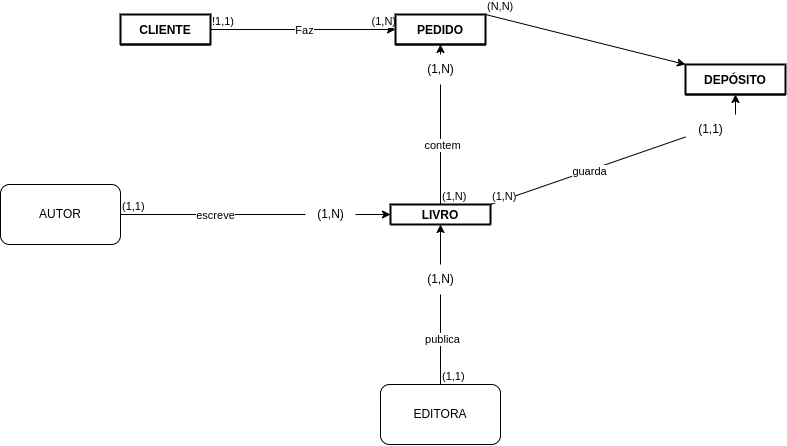

The diagram above was exported from draw.io. Its source (the exported page's mxGraphModel, read from the mxfile embedded in the PNG):
<mxGraphModel dx="1091" dy="1087" grid="1" gridSize="10" guides="1" tooltips="1" connect="1" arrows="1" fold="1" page="1" pageScale="1" pageWidth="850" pageHeight="1100" math="0" shadow="0" extFonts="Permanent Marker^https://fonts.googleapis.com/css?family=Permanent+Marker">
  <root>
    <mxCell id="0" />
    <mxCell id="1" parent="0" />
    <mxCell id="LWcOsDqIuUJao-6S2ubT-8" value="CLIENTE" style="shape=table;startSize=30;container=1;collapsible=1;childLayout=tableLayout;fixedRows=1;rowLines=0;fontStyle=1;align=center;resizeLast=1;strokeWidth=2;" parent="1" vertex="1" collapsed="1">
      <mxGeometry x="335" y="1110" width="90" height="30" as="geometry">
        <mxRectangle x="30" y="1150" width="200" height="110" as="alternateBounds" />
      </mxGeometry>
    </mxCell>
    <mxCell id="LWcOsDqIuUJao-6S2ubT-9" value="" style="shape=partialRectangle;collapsible=0;dropTarget=0;pointerEvents=0;fillColor=none;points=[[0,0.5],[1,0.5]];portConstraint=eastwest;top=0;left=0;right=0;bottom=1;" parent="LWcOsDqIuUJao-6S2ubT-8" vertex="1">
      <mxGeometry y="30" width="200" height="30" as="geometry" />
    </mxCell>
    <mxCell id="LWcOsDqIuUJao-6S2ubT-10" value="PK" style="shape=partialRectangle;overflow=hidden;connectable=0;fillColor=none;top=0;left=0;bottom=0;right=0;fontStyle=1;" parent="LWcOsDqIuUJao-6S2ubT-9" vertex="1">
      <mxGeometry width="30" height="30" as="geometry">
        <mxRectangle width="30" height="30" as="alternateBounds" />
      </mxGeometry>
    </mxCell>
    <mxCell id="LWcOsDqIuUJao-6S2ubT-11" value="cpf" style="shape=partialRectangle;overflow=hidden;connectable=0;fillColor=none;top=0;left=0;bottom=0;right=0;align=left;spacingLeft=6;fontStyle=5;" parent="LWcOsDqIuUJao-6S2ubT-9" vertex="1">
      <mxGeometry x="30" width="170" height="30" as="geometry">
        <mxRectangle width="170" height="30" as="alternateBounds" />
      </mxGeometry>
    </mxCell>
    <mxCell id="LWcOsDqIuUJao-6S2ubT-12" value="" style="shape=partialRectangle;collapsible=0;dropTarget=0;pointerEvents=0;fillColor=none;points=[[0,0.5],[1,0.5]];portConstraint=eastwest;top=0;left=0;right=0;bottom=0;" parent="LWcOsDqIuUJao-6S2ubT-8" vertex="1">
      <mxGeometry y="60" width="200" height="50" as="geometry" />
    </mxCell>
    <mxCell id="LWcOsDqIuUJao-6S2ubT-13" value="" style="shape=partialRectangle;overflow=hidden;connectable=0;fillColor=none;top=0;left=0;bottom=0;right=0;" parent="LWcOsDqIuUJao-6S2ubT-12" vertex="1">
      <mxGeometry width="30" height="50" as="geometry">
        <mxRectangle width="30" height="50" as="alternateBounds" />
      </mxGeometry>
    </mxCell>
    <mxCell id="LWcOsDqIuUJao-6S2ubT-14" value="nome&#10;&#10;endereço" style="shape=partialRectangle;overflow=hidden;connectable=0;fillColor=none;top=0;left=0;bottom=0;right=0;align=left;spacingLeft=6;" parent="LWcOsDqIuUJao-6S2ubT-12" vertex="1">
      <mxGeometry x="30" width="170" height="50" as="geometry">
        <mxRectangle width="170" height="50" as="alternateBounds" />
      </mxGeometry>
    </mxCell>
    <mxCell id="zJOaB44fdJEcTuTBnsfp-26" value="" style="endArrow=classic;html=1;rounded=0;exitX=1;exitY=0.5;exitDx=0;exitDy=0;entryX=0;entryY=0.5;entryDx=0;entryDy=0;" edge="1" parent="1" source="LWcOsDqIuUJao-6S2ubT-9" target="zJOaB44fdJEcTuTBnsfp-38">
      <mxGeometry relative="1" as="geometry">
        <mxPoint x="310" y="1140" as="sourcePoint" />
        <mxPoint x="595" y="1180" as="targetPoint" />
      </mxGeometry>
    </mxCell>
    <mxCell id="zJOaB44fdJEcTuTBnsfp-27" value="Faz" style="edgeLabel;resizable=0;html=1;align=center;verticalAlign=middle;" connectable="0" vertex="1" parent="zJOaB44fdJEcTuTBnsfp-26">
      <mxGeometry relative="1" as="geometry" />
    </mxCell>
    <mxCell id="zJOaB44fdJEcTuTBnsfp-28" value="!1,1)" style="edgeLabel;resizable=0;html=1;align=left;verticalAlign=bottom;" connectable="0" vertex="1" parent="zJOaB44fdJEcTuTBnsfp-26">
      <mxGeometry x="-1" relative="1" as="geometry" />
    </mxCell>
    <mxCell id="zJOaB44fdJEcTuTBnsfp-29" value="(1,N)" style="edgeLabel;resizable=0;html=1;align=right;verticalAlign=bottom;" connectable="0" vertex="1" parent="zJOaB44fdJEcTuTBnsfp-26">
      <mxGeometry x="1" relative="1" as="geometry" />
    </mxCell>
    <mxCell id="zJOaB44fdJEcTuTBnsfp-37" value="PEDIDO" style="shape=table;startSize=30;container=1;collapsible=1;childLayout=tableLayout;fixedRows=1;rowLines=0;fontStyle=1;align=center;resizeLast=1;strokeWidth=2;" vertex="1" collapsed="1" parent="1">
      <mxGeometry x="610" y="1110" width="90" height="30" as="geometry">
        <mxRectangle x="610" y="1110" width="140" height="105" as="alternateBounds" />
      </mxGeometry>
    </mxCell>
    <mxCell id="zJOaB44fdJEcTuTBnsfp-38" value="" style="shape=partialRectangle;collapsible=0;dropTarget=0;pointerEvents=0;fillColor=none;points=[[0,0.5],[1,0.5]];portConstraint=eastwest;top=0;left=0;right=0;bottom=1;" vertex="1" parent="zJOaB44fdJEcTuTBnsfp-37">
      <mxGeometry y="30" width="140" height="30" as="geometry" />
    </mxCell>
    <mxCell id="zJOaB44fdJEcTuTBnsfp-39" value="" style="shape=partialRectangle;overflow=hidden;connectable=0;fillColor=none;top=0;left=0;bottom=0;right=0;fontStyle=1;" vertex="1" parent="zJOaB44fdJEcTuTBnsfp-38">
      <mxGeometry width="30" height="30" as="geometry">
        <mxRectangle width="30" height="30" as="alternateBounds" />
      </mxGeometry>
    </mxCell>
    <mxCell id="zJOaB44fdJEcTuTBnsfp-40" value="" style="shape=partialRectangle;overflow=hidden;connectable=0;fillColor=none;top=0;left=0;bottom=0;right=0;align=left;spacingLeft=6;fontStyle=5;" vertex="1" parent="zJOaB44fdJEcTuTBnsfp-38">
      <mxGeometry x="30" width="110" height="30" as="geometry">
        <mxRectangle width="110" height="30" as="alternateBounds" />
      </mxGeometry>
    </mxCell>
    <mxCell id="zJOaB44fdJEcTuTBnsfp-41" value="" style="shape=partialRectangle;collapsible=0;dropTarget=0;pointerEvents=0;fillColor=none;points=[[0,0.5],[1,0.5]];portConstraint=eastwest;top=0;left=0;right=0;bottom=0;" vertex="1" parent="zJOaB44fdJEcTuTBnsfp-37">
      <mxGeometry y="60" width="140" height="30" as="geometry" />
    </mxCell>
    <mxCell id="zJOaB44fdJEcTuTBnsfp-42" value="" style="shape=partialRectangle;overflow=hidden;connectable=0;fillColor=none;top=0;left=0;bottom=0;right=0;" vertex="1" parent="zJOaB44fdJEcTuTBnsfp-41">
      <mxGeometry width="30" height="30" as="geometry">
        <mxRectangle width="30" height="30" as="alternateBounds" />
      </mxGeometry>
    </mxCell>
    <mxCell id="zJOaB44fdJEcTuTBnsfp-43" value="boleto&#10;numero_cartão" style="shape=partialRectangle;overflow=hidden;connectable=0;fillColor=none;top=0;left=0;bottom=0;right=0;align=left;spacingLeft=6;" vertex="1" parent="zJOaB44fdJEcTuTBnsfp-41">
      <mxGeometry x="30" width="110" height="30" as="geometry">
        <mxRectangle width="110" height="30" as="alternateBounds" />
      </mxGeometry>
    </mxCell>
    <mxCell id="zJOaB44fdJEcTuTBnsfp-44" value="DEPÓSITO" style="shape=table;startSize=30;container=1;collapsible=1;childLayout=tableLayout;fixedRows=1;rowLines=0;fontStyle=1;align=center;resizeLast=1;strokeWidth=2;" vertex="1" collapsed="1" parent="1">
      <mxGeometry x="900" y="1160" width="100" height="30" as="geometry">
        <mxRectangle x="1040" y="1200" width="190" height="180" as="alternateBounds" />
      </mxGeometry>
    </mxCell>
    <mxCell id="zJOaB44fdJEcTuTBnsfp-45" value="" style="shape=partialRectangle;collapsible=0;dropTarget=0;pointerEvents=0;fillColor=none;points=[[0,0.5],[1,0.5]];portConstraint=eastwest;top=0;left=0;right=0;bottom=1;" vertex="1" parent="zJOaB44fdJEcTuTBnsfp-44">
      <mxGeometry y="30" width="190" height="30" as="geometry" />
    </mxCell>
    <mxCell id="zJOaB44fdJEcTuTBnsfp-46" value="" style="shape=partialRectangle;overflow=hidden;connectable=0;fillColor=none;top=0;left=0;bottom=0;right=0;fontStyle=1;" vertex="1" parent="zJOaB44fdJEcTuTBnsfp-45">
      <mxGeometry width="30" height="30" as="geometry">
        <mxRectangle width="30" height="30" as="alternateBounds" />
      </mxGeometry>
    </mxCell>
    <mxCell id="zJOaB44fdJEcTuTBnsfp-47" value="" style="shape=partialRectangle;overflow=hidden;connectable=0;fillColor=none;top=0;left=0;bottom=0;right=0;align=left;spacingLeft=6;fontStyle=5;" vertex="1" parent="zJOaB44fdJEcTuTBnsfp-45">
      <mxGeometry x="30" width="160" height="30" as="geometry">
        <mxRectangle width="160" height="30" as="alternateBounds" />
      </mxGeometry>
    </mxCell>
    <mxCell id="zJOaB44fdJEcTuTBnsfp-48" value="" style="shape=partialRectangle;collapsible=0;dropTarget=0;pointerEvents=0;fillColor=none;points=[[0,0.5],[1,0.5]];portConstraint=eastwest;top=0;left=0;right=0;bottom=0;" vertex="1" parent="zJOaB44fdJEcTuTBnsfp-44">
      <mxGeometry y="60" width="190" height="80" as="geometry" />
    </mxCell>
    <mxCell id="zJOaB44fdJEcTuTBnsfp-49" value="" style="shape=partialRectangle;overflow=hidden;connectable=0;fillColor=none;top=0;left=0;bottom=0;right=0;" vertex="1" parent="zJOaB44fdJEcTuTBnsfp-48">
      <mxGeometry width="30" height="80" as="geometry">
        <mxRectangle width="30" height="80" as="alternateBounds" />
      </mxGeometry>
    </mxCell>
    <mxCell id="zJOaB44fdJEcTuTBnsfp-50" value="process_pagam_cartão&#10;process_pagam_boleto&#10;envia_pedido" style="shape=partialRectangle;overflow=hidden;connectable=0;fillColor=none;top=0;left=0;bottom=0;right=0;align=left;spacingLeft=6;" vertex="1" parent="zJOaB44fdJEcTuTBnsfp-48">
      <mxGeometry x="30" width="160" height="80" as="geometry">
        <mxRectangle width="160" height="80" as="alternateBounds" />
      </mxGeometry>
    </mxCell>
    <mxCell id="zJOaB44fdJEcTuTBnsfp-51" value="" style="endArrow=classic;html=1;rounded=0;exitX=1;exitY=0;exitDx=0;exitDy=0;entryX=0;entryY=0;entryDx=0;entryDy=0;" edge="1" parent="1" source="zJOaB44fdJEcTuTBnsfp-37" target="zJOaB44fdJEcTuTBnsfp-44">
      <mxGeometry relative="1" as="geometry">
        <mxPoint x="780" y="1205" as="sourcePoint" />
        <mxPoint x="1160" y="1165" as="targetPoint" />
      </mxGeometry>
    </mxCell>
    <mxCell id="zJOaB44fdJEcTuTBnsfp-53" value="(N,N)" style="edgeLabel;resizable=0;html=1;align=left;verticalAlign=bottom;" connectable="0" vertex="1" parent="zJOaB44fdJEcTuTBnsfp-51">
      <mxGeometry x="-1" relative="1" as="geometry" />
    </mxCell>
    <mxCell id="zJOaB44fdJEcTuTBnsfp-55" value="" style="endArrow=classic;html=1;rounded=0;entryX=0.5;entryY=1;entryDx=0;entryDy=0;exitX=1;exitY=0;exitDx=0;exitDy=0;startArrow=none;" edge="1" parent="1" source="zJOaB44fdJEcTuTBnsfp-59" target="zJOaB44fdJEcTuTBnsfp-44">
      <mxGeometry relative="1" as="geometry">
        <mxPoint x="770" y="1390" as="sourcePoint" />
        <mxPoint x="1000" y="1390" as="targetPoint" />
      </mxGeometry>
    </mxCell>
    <mxCell id="zJOaB44fdJEcTuTBnsfp-61" value="LIVRO" style="shape=table;startSize=20;container=1;collapsible=1;childLayout=tableLayout;fixedRows=1;rowLines=0;fontStyle=1;align=center;resizeLast=1;strokeWidth=2;rounded=1;" vertex="1" collapsed="1" parent="1">
      <mxGeometry x="605" y="1300" width="100" height="20" as="geometry">
        <mxRectangle x="600" y="1480" width="140" height="105" as="alternateBounds" />
      </mxGeometry>
    </mxCell>
    <mxCell id="zJOaB44fdJEcTuTBnsfp-62" value="" style="shape=partialRectangle;collapsible=0;dropTarget=0;pointerEvents=0;fillColor=none;points=[[0,0.5],[1,0.5]];portConstraint=eastwest;top=0;left=0;right=0;bottom=1;" vertex="1" parent="zJOaB44fdJEcTuTBnsfp-61">
      <mxGeometry y="30" width="140" height="30" as="geometry" />
    </mxCell>
    <mxCell id="zJOaB44fdJEcTuTBnsfp-63" value="" style="shape=partialRectangle;overflow=hidden;connectable=0;fillColor=none;top=0;left=0;bottom=0;right=0;fontStyle=1;" vertex="1" parent="zJOaB44fdJEcTuTBnsfp-62">
      <mxGeometry width="30" height="30" as="geometry">
        <mxRectangle width="30" height="30" as="alternateBounds" />
      </mxGeometry>
    </mxCell>
    <mxCell id="zJOaB44fdJEcTuTBnsfp-64" value="" style="shape=partialRectangle;overflow=hidden;connectable=0;fillColor=none;top=0;left=0;bottom=0;right=0;align=left;spacingLeft=6;fontStyle=5;" vertex="1" parent="zJOaB44fdJEcTuTBnsfp-62">
      <mxGeometry x="30" width="110" height="30" as="geometry">
        <mxRectangle width="110" height="30" as="alternateBounds" />
      </mxGeometry>
    </mxCell>
    <mxCell id="zJOaB44fdJEcTuTBnsfp-65" value="" style="shape=partialRectangle;collapsible=0;dropTarget=0;pointerEvents=0;fillColor=none;points=[[0,0.5],[1,0.5]];portConstraint=eastwest;top=0;left=0;right=0;bottom=0;" vertex="1" parent="zJOaB44fdJEcTuTBnsfp-61">
      <mxGeometry y="60" width="140" height="30" as="geometry" />
    </mxCell>
    <mxCell id="zJOaB44fdJEcTuTBnsfp-66" value="" style="shape=partialRectangle;overflow=hidden;connectable=0;fillColor=none;top=0;left=0;bottom=0;right=0;" vertex="1" parent="zJOaB44fdJEcTuTBnsfp-65">
      <mxGeometry width="30" height="30" as="geometry">
        <mxRectangle width="30" height="30" as="alternateBounds" />
      </mxGeometry>
    </mxCell>
    <mxCell id="zJOaB44fdJEcTuTBnsfp-67" value="" style="shape=partialRectangle;overflow=hidden;connectable=0;fillColor=none;top=0;left=0;bottom=0;right=0;align=left;spacingLeft=6;" vertex="1" parent="zJOaB44fdJEcTuTBnsfp-65">
      <mxGeometry x="30" width="110" height="30" as="geometry">
        <mxRectangle width="110" height="30" as="alternateBounds" />
      </mxGeometry>
    </mxCell>
    <mxCell id="zJOaB44fdJEcTuTBnsfp-68" value="" style="endArrow=classic;html=1;rounded=0;entryX=0.5;entryY=1;entryDx=0;entryDy=0;exitX=0.5;exitY=0;exitDx=0;exitDy=0;startArrow=none;" edge="1" parent="1" source="zJOaB44fdJEcTuTBnsfp-71" target="zJOaB44fdJEcTuTBnsfp-37">
      <mxGeometry relative="1" as="geometry">
        <mxPoint x="570" y="1447.5" as="sourcePoint" />
        <mxPoint x="870" y="1190" as="targetPoint" />
      </mxGeometry>
    </mxCell>
    <mxCell id="zJOaB44fdJEcTuTBnsfp-72" value="" style="endArrow=classic;html=1;rounded=0;entryX=0.5;entryY=1;entryDx=0;entryDy=0;exitX=0.5;exitY=0;exitDx=0;exitDy=0;startArrow=none;" edge="1" parent="1" source="zJOaB44fdJEcTuTBnsfp-75" target="zJOaB44fdJEcTuTBnsfp-61">
      <mxGeometry relative="1" as="geometry">
        <mxPoint x="640" y="1700" as="sourcePoint" />
        <mxPoint x="645" y="1510" as="targetPoint" />
      </mxGeometry>
    </mxCell>
    <mxCell id="zJOaB44fdJEcTuTBnsfp-76" value="EDITORA" style="rounded=1;whiteSpace=wrap;html=1;" vertex="1" parent="1">
      <mxGeometry x="595" y="1480" width="120" height="60" as="geometry" />
    </mxCell>
    <mxCell id="zJOaB44fdJEcTuTBnsfp-77" value="" style="endArrow=classic;html=1;rounded=0;entryX=0;entryY=0.5;entryDx=0;entryDy=0;exitX=1;exitY=0.5;exitDx=0;exitDy=0;startArrow=none;" edge="1" parent="1" source="zJOaB44fdJEcTuTBnsfp-81" target="zJOaB44fdJEcTuTBnsfp-61">
      <mxGeometry relative="1" as="geometry">
        <mxPoint x="330" y="1510" as="sourcePoint" />
        <mxPoint x="445" y="1490" as="targetPoint" />
      </mxGeometry>
    </mxCell>
    <mxCell id="zJOaB44fdJEcTuTBnsfp-80" value="AUTOR" style="rounded=1;whiteSpace=wrap;html=1;" vertex="1" parent="1">
      <mxGeometry x="215" y="1280" width="120" height="60" as="geometry" />
    </mxCell>
    <mxCell id="zJOaB44fdJEcTuTBnsfp-71" value="(1,N)" style="text;html=1;align=center;verticalAlign=middle;resizable=0;points=[];autosize=1;strokeColor=none;fillColor=none;" vertex="1" parent="1">
      <mxGeometry x="630" y="1150" width="50" height="30" as="geometry" />
    </mxCell>
    <mxCell id="zJOaB44fdJEcTuTBnsfp-82" value="" style="endArrow=none;html=1;rounded=0;entryX=0.5;entryY=1;entryDx=0;entryDy=0;exitX=0.5;exitY=0;exitDx=0;exitDy=0;" edge="1" parent="1" source="zJOaB44fdJEcTuTBnsfp-61" target="zJOaB44fdJEcTuTBnsfp-71">
      <mxGeometry relative="1" as="geometry">
        <mxPoint x="649.9999999999998" y="1480" as="sourcePoint" />
        <mxPoint x="654.9999999999998" y="1140" as="targetPoint" />
      </mxGeometry>
    </mxCell>
    <mxCell id="zJOaB44fdJEcTuTBnsfp-83" value="contem" style="edgeLabel;resizable=0;html=1;align=center;verticalAlign=middle;" connectable="0" vertex="1" parent="zJOaB44fdJEcTuTBnsfp-82">
      <mxGeometry relative="1" as="geometry">
        <mxPoint x="1" as="offset" />
      </mxGeometry>
    </mxCell>
    <mxCell id="zJOaB44fdJEcTuTBnsfp-84" value="(1,N)" style="edgeLabel;resizable=0;html=1;align=left;verticalAlign=bottom;" connectable="0" vertex="1" parent="zJOaB44fdJEcTuTBnsfp-82">
      <mxGeometry x="-1" relative="1" as="geometry" />
    </mxCell>
    <mxCell id="zJOaB44fdJEcTuTBnsfp-59" value="(1,1)" style="text;html=1;align=center;verticalAlign=middle;resizable=0;points=[];autosize=1;strokeColor=none;fillColor=none;" vertex="1" parent="1">
      <mxGeometry x="900" y="1210" width="50" height="30" as="geometry" />
    </mxCell>
    <mxCell id="zJOaB44fdJEcTuTBnsfp-85" value="" style="endArrow=none;html=1;rounded=0;entryX=0;entryY=0.75;entryDx=0;entryDy=0;exitX=1;exitY=0;exitDx=0;exitDy=0;" edge="1" parent="1" source="zJOaB44fdJEcTuTBnsfp-61" target="zJOaB44fdJEcTuTBnsfp-59">
      <mxGeometry relative="1" as="geometry">
        <mxPoint x="699.9999999999998" y="1480" as="sourcePoint" />
        <mxPoint x="1040" y="1222.5" as="targetPoint" />
      </mxGeometry>
    </mxCell>
    <mxCell id="zJOaB44fdJEcTuTBnsfp-86" value="guarda" style="edgeLabel;resizable=0;html=1;align=center;verticalAlign=middle;" connectable="0" vertex="1" parent="zJOaB44fdJEcTuTBnsfp-85">
      <mxGeometry relative="1" as="geometry">
        <mxPoint x="1" as="offset" />
      </mxGeometry>
    </mxCell>
    <mxCell id="zJOaB44fdJEcTuTBnsfp-87" value="(1,N)" style="edgeLabel;resizable=0;html=1;align=left;verticalAlign=bottom;" connectable="0" vertex="1" parent="zJOaB44fdJEcTuTBnsfp-85">
      <mxGeometry x="-1" relative="1" as="geometry" />
    </mxCell>
    <mxCell id="zJOaB44fdJEcTuTBnsfp-75" value="(1,N)" style="text;html=1;align=center;verticalAlign=middle;resizable=0;points=[];autosize=1;strokeColor=none;fillColor=none;" vertex="1" parent="1">
      <mxGeometry x="630" y="1360" width="50" height="30" as="geometry" />
    </mxCell>
    <mxCell id="zJOaB44fdJEcTuTBnsfp-88" value="" style="endArrow=none;html=1;rounded=0;entryX=0.5;entryY=1;entryDx=0;entryDy=0;exitX=0.5;exitY=0;exitDx=0;exitDy=0;" edge="1" parent="1" source="zJOaB44fdJEcTuTBnsfp-76" target="zJOaB44fdJEcTuTBnsfp-75">
      <mxGeometry relative="1" as="geometry">
        <mxPoint x="649.9999999999998" y="1780" as="sourcePoint" />
        <mxPoint x="649.9999999999998" y="1530" as="targetPoint" />
      </mxGeometry>
    </mxCell>
    <mxCell id="zJOaB44fdJEcTuTBnsfp-89" value="publica" style="edgeLabel;resizable=0;html=1;align=center;verticalAlign=middle;" connectable="0" vertex="1" parent="zJOaB44fdJEcTuTBnsfp-88">
      <mxGeometry relative="1" as="geometry">
        <mxPoint x="1" as="offset" />
      </mxGeometry>
    </mxCell>
    <mxCell id="zJOaB44fdJEcTuTBnsfp-90" value="(1,1)" style="edgeLabel;resizable=0;html=1;align=left;verticalAlign=bottom;" connectable="0" vertex="1" parent="zJOaB44fdJEcTuTBnsfp-88">
      <mxGeometry x="-1" relative="1" as="geometry" />
    </mxCell>
    <mxCell id="zJOaB44fdJEcTuTBnsfp-81" value="(1,N)" style="text;html=1;align=center;verticalAlign=middle;resizable=0;points=[];autosize=1;strokeColor=none;fillColor=none;" vertex="1" parent="1">
      <mxGeometry x="520" y="1295" width="50" height="30" as="geometry" />
    </mxCell>
    <mxCell id="zJOaB44fdJEcTuTBnsfp-91" value="" style="endArrow=none;html=1;rounded=0;entryX=0;entryY=0.5;entryDx=0;entryDy=0;exitX=1;exitY=0.5;exitDx=0;exitDy=0;" edge="1" parent="1" source="zJOaB44fdJEcTuTBnsfp-80" target="zJOaB44fdJEcTuTBnsfp-81">
      <mxGeometry relative="1" as="geometry">
        <mxPoint x="424.9999999999998" y="1320" as="sourcePoint" />
        <mxPoint x="594.9999999999998" y="1315" as="targetPoint" />
      </mxGeometry>
    </mxCell>
    <mxCell id="zJOaB44fdJEcTuTBnsfp-92" value="escreve" style="edgeLabel;resizable=0;html=1;align=center;verticalAlign=middle;" connectable="0" vertex="1" parent="zJOaB44fdJEcTuTBnsfp-91">
      <mxGeometry relative="1" as="geometry">
        <mxPoint x="1" as="offset" />
      </mxGeometry>
    </mxCell>
    <mxCell id="zJOaB44fdJEcTuTBnsfp-93" value="(1,1)" style="edgeLabel;resizable=0;html=1;align=left;verticalAlign=bottom;" connectable="0" vertex="1" parent="zJOaB44fdJEcTuTBnsfp-91">
      <mxGeometry x="-1" relative="1" as="geometry" />
    </mxCell>
  </root>
</mxGraphModel>